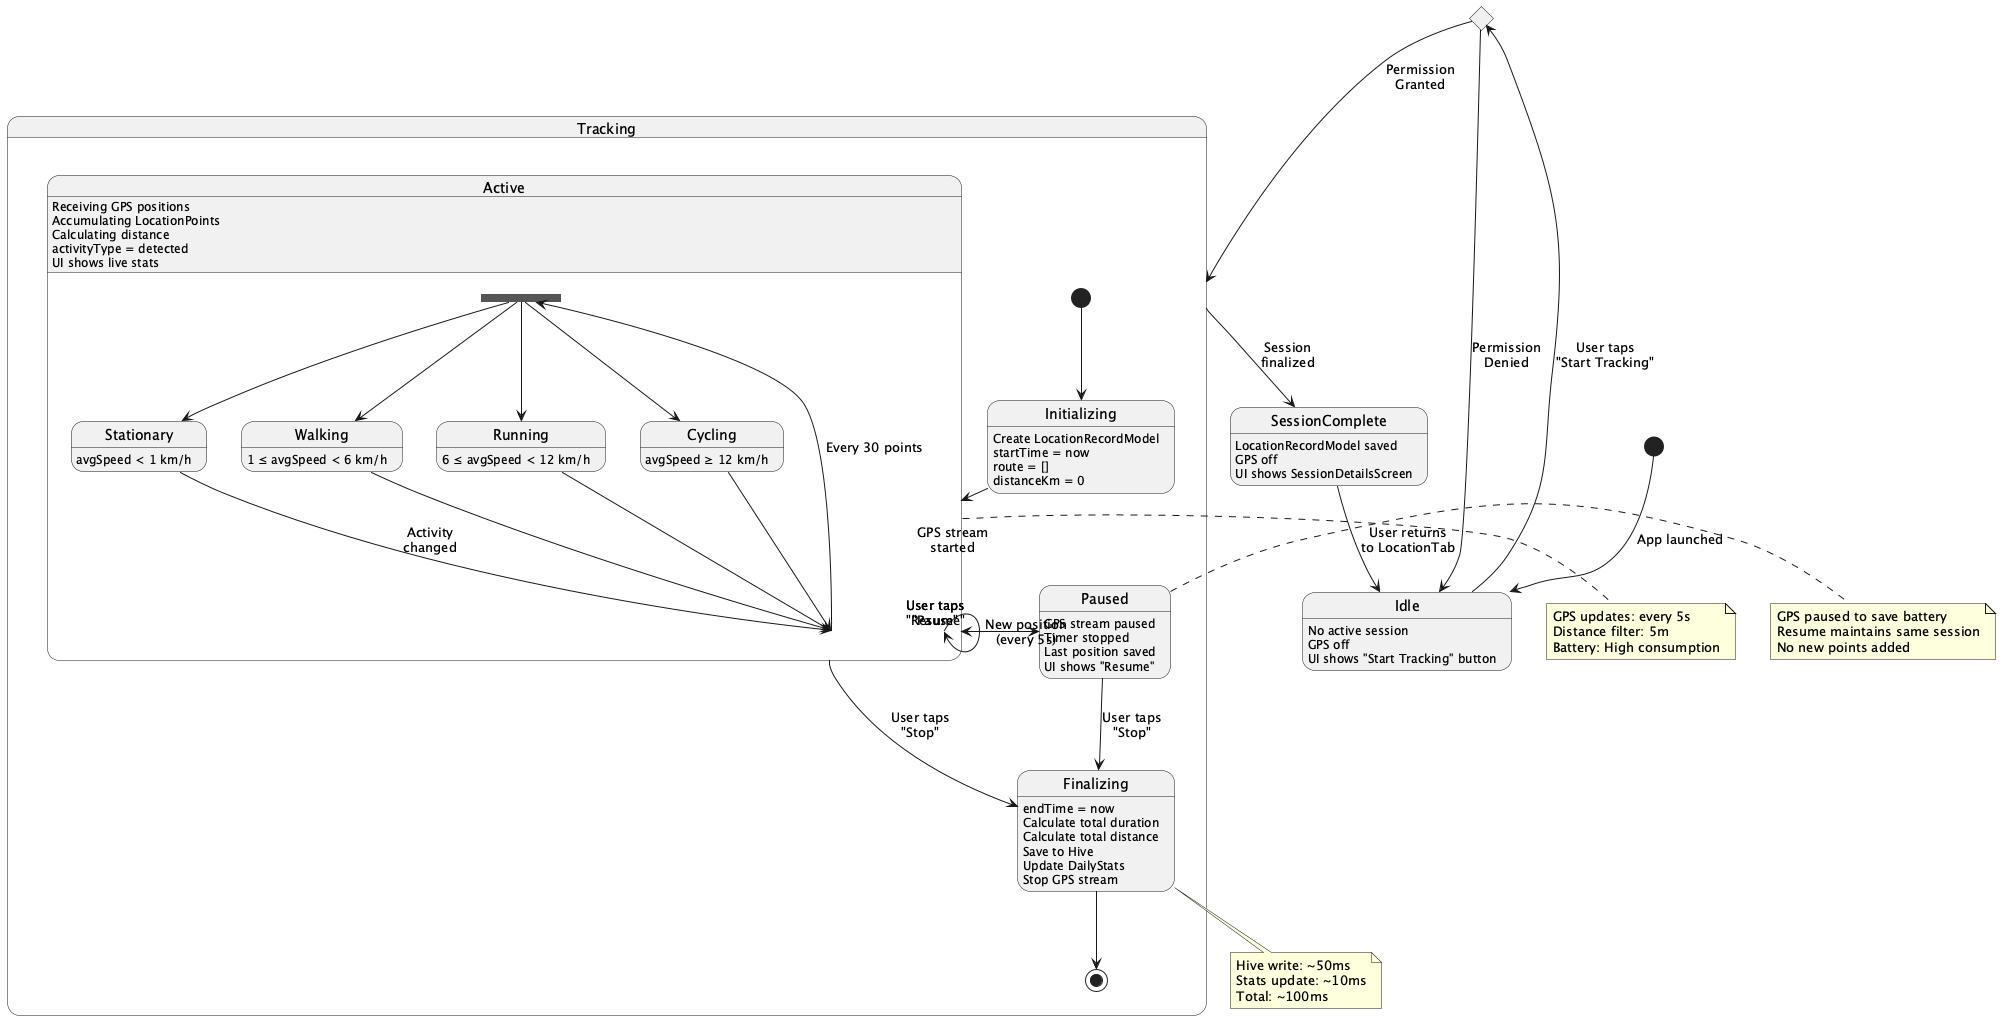

The diagram above was rendered by PlantUML. Its source (embedded in the PNG):
@startuml GPS_Session_State_Diagram

[*] --> Idle : App launched

state Idle {
    Idle : No active session
    Idle : GPS off
    Idle : UI shows "Start Tracking" button
}

Idle --> PermissionCheck : User taps\n"Start Tracking"

state PermissionCheck <<choice>>
PermissionCheck --> Idle : Permission\nDenied
PermissionCheck --> Tracking : Permission\nGranted

state Tracking {
    [*] --> Initializing

    state Initializing {
        Initializing : Create LocationRecordModel
        Initializing : startTime = now
        Initializing : route = []
        Initializing : distanceKm = 0
    }

    Initializing --> Active : GPS stream\nstarted

    state Active {
        Active : Receiving GPS positions
        Active : Accumulating LocationPoints
        Active : Calculating distance
        Active : activityType = detected
        Active : UI shows live stats

        Active --> Active : New position\n(every 5s)

        state "Activity Detection" as ActivityDetect <<fork>>
        Active --> ActivityDetect : Every 30 points

        state Stationary {
            Stationary : avgSpeed < 1 km/h
        }
        state Walking {
            Walking : 1 ≤ avgSpeed < 6 km/h
        }
        state Running {
            Running : 6 ≤ avgSpeed < 12 km/h
        }
        state Cycling {
            Cycling : avgSpeed ≥ 12 km/h
        }

        ActivityDetect --> Stationary
        ActivityDetect --> Walking
        ActivityDetect --> Running
        ActivityDetect --> Cycling

        Stationary --> Active : Activity\nchanged
        Walking --> Active
        Running --> Active
        Cycling --> Active
    }

    Active --> Paused : User taps\n"Pause"

    state Paused {
        Paused : GPS stream paused
        Paused : Timer stopped
        Paused : Last position saved
        Paused : UI shows "Resume"
    }

    Paused --> Active : User taps\n"Resume"

    Active --> Finalizing : User taps\n"Stop"
    Paused --> Finalizing : User taps\n"Stop"

    state Finalizing {
        Finalizing : endTime = now
        Finalizing : Calculate total duration
        Finalizing : Calculate total distance
        Finalizing : Save to Hive
        Finalizing : Update DailyStats
        Finalizing : Stop GPS stream
    }

    Finalizing --> [*]
}

Tracking --> SessionComplete : Session\nfinalized

state SessionComplete {
    SessionComplete : LocationRecordModel saved
    SessionComplete : GPS off
    SessionComplete : UI shows SessionDetailsScreen
}

SessionComplete --> Idle : User returns\nto LocationTab

note right of Active
  GPS updates: every 5s
  Distance filter: 5m
  Battery: High consumption
end note

note right of Paused
  GPS paused to save battery
  Resume maintains same session
  No new points added
end note

note bottom of Finalizing
  Hive write: ~50ms
  Stats update: ~10ms
  Total: ~100ms
end note

@enduml